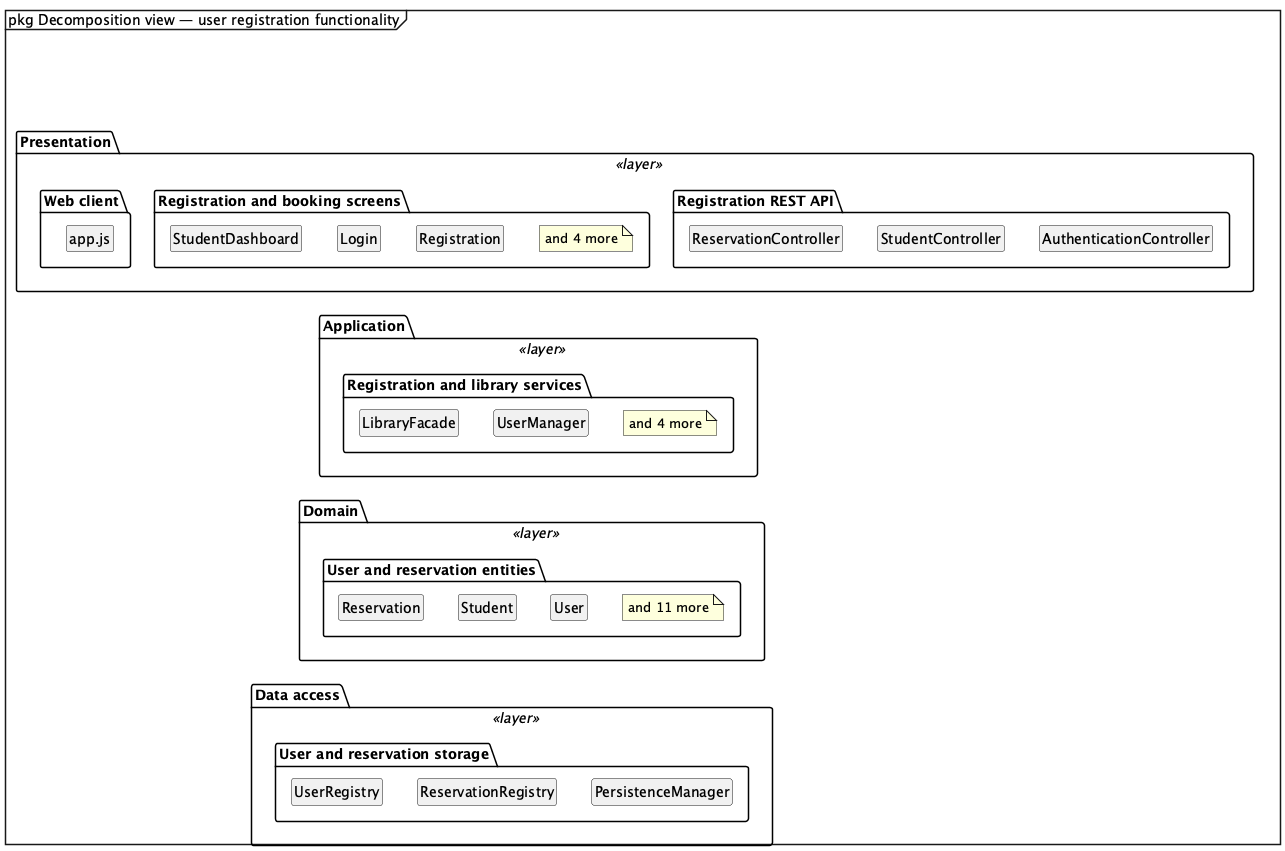

The diagram above was rendered by PlantUML. Its source (embedded in the PNG):
@startuml
mainframe pkg Decomposition view — user registration functionality
skinparam shadowing false
hide empty members
hide circle
top to bottom direction

package "Presentation" as layer0 <<layer>> {
  package "Web client" as p_web_client {
    class "app.js" as p_web_client_0
  }
  package "Registration and booking screens" as p_ui {
    class "Login" as p_ui_0
    class "Registration" as p_ui_1
    class "StudentDashboard" as p_ui_2
    note "and 4 more" as p_ui_note
    p_ui_0 -[hidden]right- p_ui_1
    p_ui_1 -[hidden]right- p_ui_2
  }
  package "Registration REST API" as p_api {
    class "AuthenticationController" as p_api_0
    class "ReservationController" as p_api_1
    class "StudentController" as p_api_2
    p_api_0 -[hidden]right- p_api_1
    p_api_1 -[hidden]right- p_api_2
  }
}
package "Application" as layer1 <<layer>> {
  package "Registration and library services" as p_service {
    class "LibraryFacade" as p_service_0
    class "UserManager" as p_service_1
    note "and 4 more" as p_service_note
    p_service_0 -[hidden]right- p_service_1
  }
}
package "Domain" as layer2 <<layer>> {
  package "User and reservation entities" as p_domain {
    class "Student" as p_domain_0
    class "User" as p_domain_1
    class "Reservation" as p_domain_2
    note "and 11 more" as p_domain_note
    p_domain_0 -[hidden]right- p_domain_1
    p_domain_1 -[hidden]right- p_domain_2
  }
}
package "Data access" as layer3 <<layer>> {
  package "User and reservation storage" as p_data_access {
    class "PersistenceManager" as p_data_access_0
    class "UserRegistry" as p_data_access_1
    class "ReservationRegistry" as p_data_access_2
    p_data_access_0 -[hidden]right- p_data_access_1
    p_data_access_1 -[hidden]right- p_data_access_2
  }
}
p_web_client_0 -[hidden]-> p_service_0
p_web_client_0 -[hidden]-> p_service_1
p_ui_0 -[hidden]-> p_service_0
p_ui_0 -[hidden]-> p_service_1
p_ui_1 -[hidden]-> p_service_0
p_ui_1 -[hidden]-> p_service_1
p_ui_2 -[hidden]-> p_service_0
p_ui_2 -[hidden]-> p_service_1
p_api_0 -[hidden]-> p_service_0
p_api_0 -[hidden]-> p_service_1
p_api_1 -[hidden]-> p_service_0
p_api_1 -[hidden]-> p_service_1
p_api_2 -[hidden]-> p_service_0
p_api_2 -[hidden]-> p_service_1
p_service_0 -[hidden]-> p_domain_0
p_service_0 -[hidden]-> p_domain_1
p_service_0 -[hidden]-> p_domain_2
p_service_1 -[hidden]-> p_domain_0
p_service_1 -[hidden]-> p_domain_1
p_service_1 -[hidden]-> p_domain_2
p_domain_0 -[hidden]-> p_data_access_0
p_domain_0 -[hidden]-> p_data_access_1
p_domain_0 -[hidden]-> p_data_access_2
p_domain_1 -[hidden]-> p_data_access_0
p_domain_1 -[hidden]-> p_data_access_1
p_domain_1 -[hidden]-> p_data_access_2
p_domain_2 -[hidden]-> p_data_access_0
p_domain_2 -[hidden]-> p_data_access_1
p_domain_2 -[hidden]-> p_data_access_2
@enduml